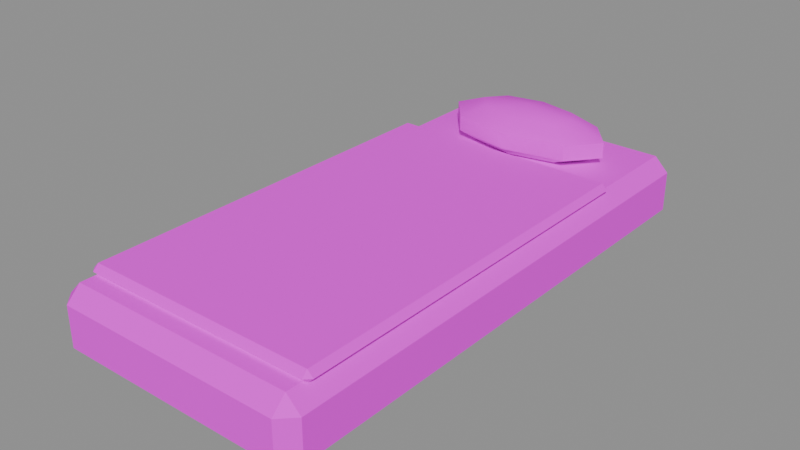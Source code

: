 # Source: PR_Furniture_Yatak_T1.blend  (saved by Blender 5.2.45; exported with 4.5.12 LTS)
import bpy
from mathutils import Matrix  # noqa: F401  (used for matrix-valued properties, if any)

bpy.ops.wm.read_factory_settings(use_empty=True)
scene = bpy.context.scene
scene.name = 'Scene'

# ---- images (referenced by path relative to the original .blend; pixels are not part of the script)
import os
ASSET_DIR = os.environ.get("B2B_ASSET_DIR", "")  # directory of the original .blend (textures are referenced by path, not embedded)
HERE = os.path.dirname(os.path.abspath(__file__))  # packed textures are extracted next to this script under _unpacked/

def load_image(name, relpath, width, height, colorspace="sRGB"):
    """Load a texture the original file referenced (path relative to the .blend, or extracted next to this script)."""
    p = next((c for c in (os.path.join(HERE, relpath), os.path.join(ASSET_DIR, relpath)) if relpath and os.path.exists(c)), "")
    if p:
        img = bpy.data.images.load(p, check_existing=True)
        img.name = name
    else:  # same state as the original file: an image datablock whose file is absent (Cycles renders it pink)
        img = bpy.data.images.new(name, width, height)
        img.source = "FILE"
        img.filepath = "//" + (relpath or name)
    img.colorspace_settings.name = colorspace
    return img
img_t_palette_main = load_image('T_Palette_Main', 'T_Palette_Main.png', 1024, 1024, 'sRGB')

# ---- materials (node trees are filled in below, after node groups)
mat_m_palette = bpy.data.materials.new('M_Palette')

# ---- material node trees
mat_m_palette.use_nodes = True; mat_m_palette.node_tree.nodes.clear()
_N = mat_m_palette.node_tree.nodes; _L = mat_m_palette.node_tree.links
n0 = _N.new('ShaderNodeBsdfPrincipled'); n0.name = 'Principled BSDF'; n0.location = (-200, 100)
n0.inputs[2].default_value = 0.75
n0.inputs[10].default_value = 0.005
n0.inputs[13].default_value = 0.2
n1 = _N.new('ShaderNodeOutputMaterial'); n1.name = 'Material Output'; n1.location = (200, 100)
n2 = _N.new('ShaderNodeTexImage'); n2.name = 'Image Texture'; n2.location = (0, 0)
n2.image = img_t_palette_main
n2.interpolation = 'Closest'
_L.new(n0.outputs[0], n1.inputs[0])
_L.new(n2.outputs[0], n0.inputs[0])
n1.is_active_output = True

# ---- meshes
me_pr_furniture_yatak_t1 = bpy.data.meshes.new('PR_Furniture_Yatak_T1')
me_pr_furniture_yatak_t1.from_pydata([(-0.4, -0.9, 0.0), (-0.4, -0.95, 0.05), (-0.45, -0.9, 0.05), (-0.4, -0.95, 0.19), (-0.4, -0.9, 0.24), (-0.45, -0.9, 0.19), (-0.4, 0.9, 0.0), (-0.45, 0.9, 0.05), (-0.4, 0.95, 0.05), (-0.4, 0.9, 0.24), (-0.4, 0.95, 0.19), (-0.45, 0.9, 0.19), (0.4, -0.9, 0.0), (0.45, -0.9, 0.05), (0.4, -0.95, 0.05), (0.4, -0.9, 0.24), (0.4, -0.95, 0.19), (0.45, -0.9, 0.19), (0.4, 0.9, 0.0), (0.4, 0.95, 0.05), (0.45, 0.9, 0.05), (0.4, 0.9, 0.24), (0.45, 0.9, 0.19), (0.4, 0.95, 0.19), (-0.405, -0.83, 0.23), (-0.405, -0.85, 0.25), (-0.425, -0.83, 0.25), (-0.405, -0.85, 0.25), (-0.405, -0.83, 0.27), (-0.425, -0.83, 0.25), (-0.405, 0.53, 0.23), (-0.425, 0.53, 0.25), (-0.405, 0.55, 0.25), (-0.405, 0.53, 0.27), (-0.405, 0.55, 0.25), (-0.425, 0.53, 0.25), (0.405, -0.83, 0.23), (0.425, -0.83, 0.25), (0.405, -0.85, 0.25), (0.405, -0.83, 0.27), (0.405, -0.85, 0.25), (0.425, -0.83, 0.25), (0.405, 0.53, 0.23), (0.405, 0.55, 0.25), (0.425, 0.53, 0.25), (0.405, 0.53, 0.27), (0.425, 0.53, 0.25), (0.405, 0.55, 0.25), (0.0, 0.7, 0.39), (0.0, 0.794, 0.3728), (0.0, 0.794, 0.2272), (0.0, 0.7, 0.21), (0.133, 0.7665, 0.3728), (0.2152, 0.8076, 0.3278), (0.2152, 0.8076, 0.2722), (0.133, 0.7665, 0.2272), (0.1881, 0.7, 0.3728), (0.3043, 0.7, 0.3278), (0.3043, 0.7, 0.2722), (0.1881, 0.7, 0.2272), (0.133, 0.6335, 0.3728), (0.2152, 0.5924, 0.3278), (0.2152, 0.5924, 0.2722), (0.133, 0.6335, 0.2272), (0.0, 0.606, 0.3728), (0.0, 0.5478, 0.3278), (0.0, 0.5478, 0.2722), (0.0, 0.606, 0.2272), (-0.133, 0.6335, 0.3728), (-0.2152, 0.5924, 0.3278), (-0.2152, 0.5924, 0.2722), (-0.133, 0.6335, 0.2272), (-0.1881, 0.7, 0.3728), (-0.3043, 0.7, 0.3278), (-0.3043, 0.7, 0.2722), (-0.1881, 0.7, 0.2272), (-0.133, 0.7665, 0.3728), (-0.2152, 0.8076, 0.3278), (-0.2152, 0.8076, 0.2722), (-0.133, 0.7665, 0.2272), (0.0, 0.8522, 0.3278), (0.0, 0.8522, 0.2722)], [], [(0, 1, 2), (3, 4, 5), (6, 7, 8), (9, 10, 11), (12, 13, 14), (15, 16, 17), (18, 19, 20), (21, 22, 23), (6, 0, 2, 7), (1, 3, 5, 2), (4, 9, 11, 5), (10, 8, 7, 11), (18, 6, 8, 19), (9, 21, 23, 10), (22, 20, 19, 23), (12, 18, 20, 13), (21, 15, 17, 22), (16, 14, 13, 17), (0, 12, 14, 1), (15, 4, 3, 16), (6, 18, 12, 0), (2, 5, 11, 7), (14, 16, 3, 1), (21, 9, 4, 15), (8, 10, 23, 19), (20, 22, 17, 13), (24, 25, 26), (27, 28, 29), (30, 31, 32), (33, 34, 35), (36, 37, 38), (39, 40, 41), (42, 43, 44), (45, 46, 47), (30, 24, 26, 31), (25, 27, 29, 26), (28, 33, 35, 29), (34, 32, 31, 35), (42, 30, 32, 43), (33, 45, 47, 34), (46, 44, 43, 47), (36, 42, 44, 37), (45, 39, 41, 46), (40, 38, 37, 41), (24, 36, 38, 25), (39, 28, 27, 40), (30, 42, 36, 24), (26, 29, 35, 31), (38, 40, 27, 25), (45, 33, 28, 39), (32, 34, 47, 43), (44, 46, 41, 37), (50, 81, 54, 55), (80, 49, 52, 53), (51, 50, 55), (81, 80, 53, 54), (49, 48, 52), (52, 48, 56), (55, 54, 58, 59), (53, 52, 56, 57), (51, 55, 59), (54, 53, 57, 58), (56, 48, 60), (59, 58, 62, 63), (57, 56, 60, 61), (51, 59, 63), (58, 57, 61, 62), (60, 48, 64), (63, 62, 66, 67), (61, 60, 64, 65), (51, 63, 67), (62, 61, 65, 66), (64, 48, 68), (67, 66, 70, 71), (65, 64, 68, 69), (51, 67, 71), (66, 65, 69, 70), (68, 48, 72), (71, 70, 74, 75), (69, 68, 72, 73), (51, 71, 75), (70, 69, 73, 74), (72, 48, 76), (75, 74, 78, 79), (73, 72, 76, 77), (51, 75, 79), (74, 73, 77, 78), (76, 48, 49), (79, 78, 81, 50), (77, 76, 49, 80), (51, 79, 50), (78, 77, 80, 81)])
me_pr_furniture_yatak_t1.polygons.foreach_set('use_smooth', [True] * 92)
_k = set([(0, 1), (0, 2), (0, 6), (0, 12), (1, 2), (1, 3), (1, 14), (2, 5), (2, 7), (3, 4), (3, 5), (3, 16), (4, 5), (4, 9), (4, 15), (5, 11), (6, 7), (6, 8), (6, 18), (7, 8), (7, 11), (8, 10), (8, 19), (9, 10), (9, 11), (9, 21), (10, 11), (10, 23), (12, 13), (12, 14), (12, 18), (13, 14), (13, 17), (13, 20), (14, 16), (15, 16), (15, 17), (15, 21), (16, 17), (17, 22), (18, 19), (18, 20), (19, 20), (19, 23), (20, 22), (21, 22), (21, 23), (22, 23), (24, 25), (24, 26), (24, 30), (24, 36), (25, 26), (25, 38), (26, 31), (27, 28), (27, 29), (27, 40), (28, 29), (28, 33), (28, 39), (29, 35), (30, 31), (30, 32), (30, 42), (31, 32), (32, 43), (33, 34), (33, 35), (33, 45), (34, 35), (34, 47), (36, 37), (36, 38), (36, 42), (37, 38), (37, 44), (39, 40), (39, 41), (39, 45), (40, 41), (41, 46), (42, 43), (42, 44), (43, 44), (45, 46), (45, 47), (46, 47), (53, 54), (53, 57), (53, 80), (54, 58), (54, 81), (57, 58), (57, 61), (58, 62), (61, 62), (61, 65), (62, 66), (65, 69), (66, 70), (69, 70), (69, 73), (70, 74), (73, 74), (73, 77), (74, 78), (77, 78), (77, 80), (78, 81)])
me_pr_furniture_yatak_t1.attributes.new('sharp_edge', 'BOOLEAN', 'EDGE').data.foreach_set('value', [ (min(e.vertices), max(e.vertices)) in _k for e in me_pr_furniture_yatak_t1.edges])
_uv = me_pr_furniture_yatak_t1.uv_layers.new(name='UVMap')
_uv.uv.foreach_set('vector', [0.1562, 0.9687, 0.1562, 0.9688, 0.1562, 0.9688, 0.1562, 0.9688, 0.1563, 0.9688, 0.1562, 0.9688, 0.1562, 0.9687, 0.1562, 0.9688, 0.1562, 0.9688, 0.1562, 0.9687, 0.1562, 0.9688, 0.1563, 0.9688, 0.1563, 0.9688, 0.1562, 0.9688, 0.1562, 0.9688, 0.1562, 0.9687, 0.1562, 0.9688, 0.1563, 0.9688, 0.1562, 0.9687, 0.1562, 0.9688, 0.1562, 0.9688, 0.1562, 0.9687, 0.1562, 0.9688, 0.1562, 0.9688, 0.1562, 0.9687, 0.1562, 0.9687, 0.1562, 0.9688, 0.1562, 0.9688, 0.1562, 0.9688, 0.1562, 0.9688, 0.1562, 0.9688, 0.1562, 0.9688, 0.1563, 0.9688, 0.1562, 0.9687, 0.1563, 0.9688, 0.1562, 0.9688, 0.1562, 0.9688, 0.1562, 0.9688, 0.1562, 0.9688, 0.1563, 0.9688, 0.1562, 0.9687, 0.1562, 0.9687, 0.1562, 0.9688, 0.1562, 0.9688, 0.1562, 0.9687, 0.1562, 0.9687, 0.1562, 0.9688, 0.1562, 0.9688, 0.1562, 0.9688, 0.1562, 0.9688, 0.1562, 0.9688, 0.1562, 0.9688, 0.1563, 0.9688, 0.1562, 0.9687, 0.1562, 0.9688, 0.1562, 0.9688, 0.1562, 0.9687, 0.1562, 0.9687, 0.1563, 0.9688, 0.1562, 0.9688, 0.1562, 0.9688, 0.1562, 0.9688, 0.1562, 0.9688, 0.1563, 0.9688, 0.1562, 0.9687, 0.1563, 0.9688, 0.1562, 0.9688, 0.1562, 0.9688, 0.1562, 0.9687, 0.1563, 0.9688, 0.1562, 0.9688, 0.1562, 0.9688, 0.1562, 0.9687, 0.1562, 0.9687, 0.1563, 0.9688, 0.1562, 0.9687, 0.1562, 0.9688, 0.1562, 0.9688, 0.1563, 0.9688, 0.1562, 0.9688, 0.1562, 0.9688, 0.1562, 0.9688, 0.1562, 0.9688, 0.1562, 0.9688, 0.1562, 0.9687, 0.1562, 0.9687, 0.1563, 0.9688, 0.1562, 0.9687, 0.1562, 0.9688, 0.1562, 0.9688, 0.1562, 0.9688, 0.1562, 0.9688, 0.1562, 0.9688, 0.1562, 0.9688, 0.1563, 0.9688, 0.1562, 0.9688, 0.4063, 0.9688, 0.4062, 0.9688, 0.4062, 0.9687, 0.4062, 0.9688, 0.4062, 0.9687, 0.4062, 0.9688, 0.4063, 0.9688, 0.4062, 0.9688, 0.4063, 0.9688, 0.4062, 0.9687, 0.4063, 0.9688, 0.4062, 0.9688, 0.4062, 0.9687, 0.4062, 0.9688, 0.4063, 0.9688, 0.4063, 0.9688, 0.4063, 0.9688, 0.4062, 0.9688, 0.4062, 0.9687, 0.4062, 0.9688, 0.4062, 0.9687, 0.4063, 0.9688, 0.4062, 0.9688, 0.4062, 0.9688, 0.4063, 0.9688, 0.4063, 0.9688, 0.4062, 0.9687, 0.4062, 0.9688, 0.4062, 0.9688, 0.4062, 0.9688, 0.4062, 0.9688, 0.4062, 0.9687, 0.4062, 0.9687, 0.4062, 0.9687, 0.4062, 0.9688, 0.4062, 0.9688, 0.4063, 0.9688, 0.4063, 0.9688, 0.4062, 0.9688, 0.4062, 0.9688, 0.4062, 0.9687, 0.4063, 0.9688, 0.4063, 0.9688, 0.4062, 0.9688, 0.4062, 0.9687, 0.4063, 0.9688, 0.4062, 0.9688, 0.4063, 0.9688, 0.4062, 0.9688, 0.4062, 0.9687, 0.4062, 0.9688, 0.4062, 0.9688, 0.4062, 0.9687, 0.4062, 0.9687, 0.4062, 0.9687, 0.4062, 0.9688, 0.4063, 0.9688, 0.4063, 0.9688, 0.4062, 0.9688, 0.4062, 0.9688, 0.4063, 0.9688, 0.4063, 0.9688, 0.4062, 0.9688, 0.4062, 0.9688, 0.4063, 0.9688, 0.4062, 0.9687, 0.4063, 0.9688, 0.4062, 0.9688, 0.4063, 0.9688, 0.4062, 0.9687, 0.4062, 0.9688, 0.4063, 0.9688, 0.4063, 0.9688, 0.4062, 0.9687, 0.4062, 0.9687, 0.4063, 0.9688, 0.4062, 0.9687, 0.4062, 0.9688, 0.4062, 0.9688, 0.4062, 0.9688, 0.4063, 0.9688, 0.4063, 0.9688, 0.4062, 0.9688, 0.4062, 0.9688, 0.4063, 0.9688, 0.4062, 0.9687, 0.4062, 0.9687, 0.4063, 0.9688, 0.4063, 0.9688, 0.4063, 0.9688, 0.4062, 0.9688, 0.4062, 0.9688, 0.4062, 0.9687, 0.4062, 0.9688, 0.4062, 0.9688, 0.4062, 0.9688, 0.8438, 0.9688, 0.8438, 0.9688, 0.8438, 0.9688, 0.8438, 0.9688, 0.8438, 0.9688, 0.8438, 0.9688, 0.8438, 0.9688, 0.8438, 0.9688, 0.8438, 0.9688, 0.8438, 0.9688, 0.8438, 0.9688, 0.8438, 0.9688, 0.8438, 0.9688, 0.8438, 0.9688, 0.8438, 0.9688, 0.8438, 0.9688, 0.8438, 0.9688, 0.8438, 0.9688, 0.8438, 0.9688, 0.8438, 0.9688, 0.8438, 0.9688, 0.8438, 0.9688, 0.8438, 0.9688, 0.8438, 0.9688, 0.8438, 0.9688, 0.8438, 0.9688, 0.8438, 0.9688, 0.8438, 0.9688, 0.8438, 0.9688, 0.8438, 0.9688, 0.8438, 0.9688, 0.8438, 0.9688, 0.8438, 0.9688, 0.8438, 0.9688, 0.8438, 0.9688, 0.8438, 0.9688, 0.8438, 0.9688, 0.8438, 0.9688, 0.8438, 0.9688, 0.8438, 0.9688, 0.8438, 0.9688, 0.8438, 0.9688, 0.8438, 0.9688, 0.8438, 0.9688, 0.8438, 0.9688, 0.8438, 0.9688, 0.8438, 0.9688, 0.8438, 0.9688, 0.8438, 0.9688, 0.8438, 0.9688, 0.8438, 0.9688, 0.8438, 0.9688, 0.8438, 0.9688, 0.8438, 0.9688, 0.8438, 0.9688, 0.8438, 0.9688, 0.8438, 0.9688, 0.8438, 0.9688, 0.8438, 0.9688, 0.8438, 0.9688, 0.8438, 0.9688, 0.8438, 0.9688, 0.8438, 0.9688, 0.8438, 0.9688, 0.8438, 0.9688, 0.8438, 0.9688, 0.8438, 0.9688, 0.8438, 0.9688, 0.8438, 0.9688, 0.8438, 0.9688, 0.8438, 0.9688, 0.8438, 0.9688, 0.8438, 0.9688, 0.8438, 0.9688, 0.8438, 0.9688, 0.8438, 0.9688, 0.8438, 0.9688, 0.8438, 0.9688, 0.8438, 0.9688, 0.8438, 0.9688, 0.8438, 0.9688, 0.8438, 0.9688, 0.8438, 0.9688, 0.8438, 0.9688, 0.8438, 0.9688, 0.8438, 0.9688, 0.8438, 0.9688, 0.8438, 0.9688, 0.8438, 0.9688, 0.8438, 0.9688, 0.8438, 0.9688, 0.8438, 0.9688, 0.8438, 0.9688, 0.8438, 0.9688, 0.8438, 0.9688, 0.8438, 0.9688, 0.8438, 0.9688, 0.8438, 0.9688, 0.8438, 0.9688, 0.8438, 0.9688, 0.8438, 0.9688, 0.8438, 0.9688, 0.8438, 0.9688, 0.8438, 0.9688, 0.8438, 0.9688, 0.8438, 0.9688, 0.8438, 0.9688, 0.8438, 0.9688, 0.8438, 0.9688, 0.8438, 0.9688, 0.8438, 0.9688, 0.8438, 0.9688, 0.8438, 0.9688, 0.8438, 0.9688, 0.8438, 0.9688, 0.8438, 0.9688, 0.8438, 0.9688, 0.8438, 0.9688, 0.8438, 0.9688, 0.8438, 0.9688, 0.8438, 0.9688, 0.8438, 0.9688, 0.8438, 0.9688, 0.8438, 0.9688, 0.8438, 0.9688, 0.8438, 0.9688, 0.8438, 0.9688, 0.8438, 0.9688, 0.8438, 0.9688, 0.8438, 0.9688, 0.8438, 0.9688, 0.8438, 0.9688, 0.8438, 0.9688, 0.8438, 0.9688, 0.8438, 0.9688, 0.8438, 0.9688, 0.8438, 0.9688, 0.8438, 0.9688, 0.8438, 0.9688, 0.8438, 0.9688, 0.8438, 0.9688, 0.8438, 0.9688, 0.8438, 0.9688, 0.8438, 0.9688])
me_pr_furniture_yatak_t1.materials.append(mat_m_palette)
me_pr_furniture_yatak_t1.update()

# ---- objects
ob_pr_furniture_yatak_t1 = bpy.data.objects.new('PR_Furniture_Yatak_T1', me_pr_furniture_yatak_t1)

# ---- transforms, parenting, visibility, modifiers, constraints
ob_pr_furniture_yatak_t1.location = (0.0, 0.0, 0.0)

# ---- collection membership
scene.collection.objects.link(ob_pr_furniture_yatak_t1)

# ---- scene / render settings (as saved in the file)
scene.frame_start = 1; scene.frame_end = 250; scene.frame_set(1)
scene.render.engine = 'BLENDER_EEVEE_NEXT'
scene.render.bake_bias = 0.0
scene.render.bake_samples = 0
scene.render.compositor_device = 'GPU'
scene.eevee.use_volume_custom_range = False
scene.eevee.fast_gi_thickness_near = 0.1
scene.eevee.fast_gi_thickness_far = 0.0
scene.eevee.ray_tracing_options.screen_trace_thickness = 0.1
bpy.context.view_layer.update()

# ---- added for rendering (the .blend has no active camera and no usable light): camera, sun + grey world if the file has none
cam_auto = bpy.data.cameras.new('AutoCamera')
cam_auto.lens = 50.0
cam_auto.sensor_width = 36.0
cam_auto.clip_end = 1000.0
ob_auto_camera = bpy.data.objects.new('AutoCamera', cam_auto)
scene.collection.objects.link(ob_auto_camera)
ob_auto_camera.location = (1.97836, -2.37403, 1.77769)
ob_auto_camera.rotation_euler = (1.09748, -7.21219e-08, 0.694738)
scene.camera = ob_auto_camera
light_auto_sun = bpy.data.lights.new('AutoSun', 'SUN')
light_auto_sun.energy = 3.0
light_auto_sun.angle = 0.0523599
ob_auto_sun = bpy.data.objects.new('AutoSun', light_auto_sun)
scene.collection.objects.link(ob_auto_sun)
ob_auto_sun.rotation_euler = (0.872665, 0.174533, 0.523599)
if scene.world is None:
    world_auto = bpy.data.worlds.new('AutoWorld')
    world_auto.color = (0.3, 0.3, 0.3)
    scene.world = world_auto
bpy.context.view_layer.update()
